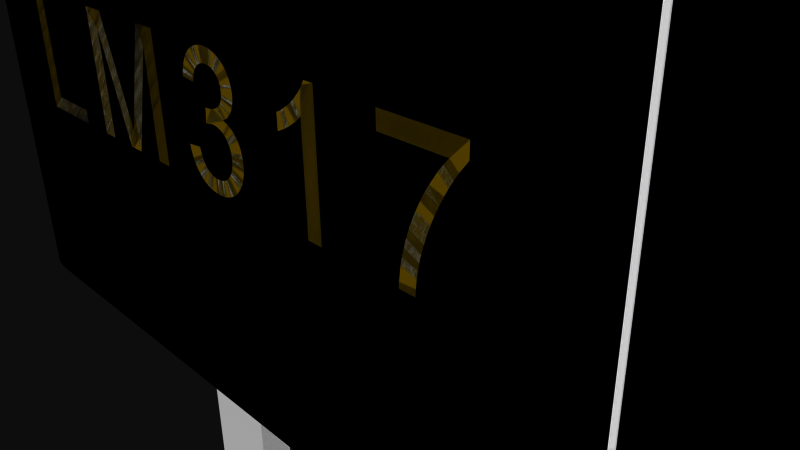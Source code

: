 # Source: 527.blend  (saved by Blender 2.72.0; exported with 4.5.12 LTS)
import bpy
from mathutils import Matrix  # noqa: F401  (used for matrix-valued properties, if any)

bpy.ops.wm.read_factory_settings(use_empty=True)
scene = bpy.context.scene
scene.name = 'Scene'

# ---- collections
col_collection_1 = bpy.data.collections.new('Collection 1'); scene.collection.children.link(col_collection_1)

# ---- materials (node trees are filled in below, after node groups)
mat_material = bpy.data.materials.new('Material')
mat_material.alpha_threshold = 0.0
mat_material.use_transparent_shadow = False
mat_material.diffuse_color = (1.0, 1.0, 1.0, 1.0)
mat_material.specular_color = (0.902, 0.902, 0.902)
mat_material.roughness = 0.5
mat_material_001 = bpy.data.materials.new('Material.001')
mat_material_001.alpha_threshold = 0.0
mat_material_001.use_transparent_shadow = False
mat_material_001.diffuse_color = (0.0, 0.0, 0.0, 1.0)
mat_material_001.specular_color = (0.6471, 0.6471, 0.6471)
mat_material_001.roughness = 0.5
mat_material_002 = bpy.data.materials.new('Material.002')
mat_material_002.alpha_threshold = 0.0
mat_material_002.use_transparent_shadow = False
mat_material_002.diffuse_color = (0.4733, 0.3573, 0.00922, 1.0)
mat_material_002.specular_color = (0.7389, 0.76, 0.6984)
mat_material_002.roughness = 0.5

# ---- material node trees

# ---- world
world_world = bpy.data.worlds.new('World'); scene.world = world_world
world_world.color = (0.05088, 0.05088, 0.05088)
world_world.use_sun_shadow = False
world_world.sun_shadow_jitter_overblur = 0.0
world_world.cycles.sampling_method = 'MANUAL'
world_world.cycles.sample_map_resolution = 256

# ---- cameras
cam_camera = bpy.data.cameras.new('Camera')
cam_camera.clip_end = 100.0
cam_camera.lens = 35.0
cam_camera.sensor_width = 32.0
cam_camera.sensor_height = 18.0
cam_camera.ortho_scale = 7.314
cam_camera.dof.focus_distance = 0.0
cam_camera.dof.aperture_fstop = 128.0

# ---- meshes
me_527 = bpy.data.meshes.new('527')
me_527.from_pydata([(-0.6682, -1.375, -0.7498), (-0.6682, -1.375, -0.2498), (-1.872, -1.375, -0.2498), (-3.208, -1.375, -0.2498), (-5.0, -1.375, -0.2498), (-3.208, -1.375, -0.7498), (-5.0, -1.375, -0.7998), (-1.872, -1.375, -0.7498), (5.0, -1.375, -0.7998), (5.0, -1.375, -0.2498), (3.208, -1.375, -0.2498), (3.208, -1.375, -0.7498), (1.872, -1.375, -0.7498), (0.6682, -1.375, -0.7498), (0.6682, -1.375, -0.2498), (1.872, -1.375, -0.2498), (-2.375, 7.625, 2.25), (-1.625, 7.625, 2.25), (-2.375, 7.625, 1.75), (-1.625, 7.625, 1.75), (1.625, 7.625, 2.25), (2.375, 7.625, 2.25), (1.625, 7.625, 1.75), (2.375, 7.625, 1.75), (3.9, 7.625, 1.75), (3.9, 7.625, 2.25), (5.0, 7.625, 1.75), (5.0, 7.625, 2.25), (-5.0, 7.625, 2.25), (-3.9, 7.625, 2.25), (-5.0, 7.625, 1.75), (-3.9, 7.625, 1.75), (-2.375, 6.625, 2.25), (-1.625, 6.625, 2.25), (-1.538, 6.633, 2.25), (-1.454, 6.655, 2.25), (-1.375, 6.692, 2.25), (-1.304, 6.742, 2.25), (-1.538, 7.617, 2.25), (-1.242, 7.446, 2.25), (-1.304, 7.508, 2.25), (-2.625, 6.692, 2.25), (-2.696, 6.742, 2.25), (-2.462, 7.617, 2.25), (-2.546, 6.655, 2.25), (-2.462, 6.633, 2.25), (-1.375, 7.558, 2.25), (-1.454, 7.595, 2.25), (-2.546, 7.595, 2.25), (-2.625, 7.558, 2.25), (-2.696, 7.508, 2.25), (-2.758, 7.446, 2.25), (-2.808, 7.375, 2.25), (-2.845, 7.296, 2.25), (-2.867, 7.212, 2.25), (-2.875, 7.125, 2.25), (-2.867, 7.038, 2.25), (-2.845, 6.954, 2.25), (-2.808, 6.875, 2.25), (-2.758, 6.804, 2.25), (-1.125, 7.125, 2.25), (-1.192, 6.875, 2.25), (-1.133, 7.038, 2.25), (-1.155, 6.954, 2.25), (-1.133, 7.212, 2.25), (-1.155, 7.296, 2.25), (-1.242, 6.804, 2.25), (-1.192, 7.375, 2.25), (2.375, 6.625, 2.25), (1.625, 6.625, 2.25), (1.538, 7.617, 2.25), (1.454, 7.595, 2.25), (1.375, 7.558, 2.25), (1.304, 7.508, 2.25), (1.242, 7.446, 2.25), (1.192, 7.375, 2.25), (1.538, 6.633, 2.25), (2.462, 6.633, 2.25), (2.696, 7.508, 2.25), (2.625, 7.558, 2.25), (2.546, 7.595, 2.25), (2.462, 7.617, 2.25), (1.242, 6.804, 2.25), (1.304, 6.742, 2.25), (2.546, 6.655, 2.25), (2.625, 6.692, 2.25), (2.696, 6.742, 2.25), (2.758, 6.804, 2.25), (2.808, 6.875, 2.25), (2.845, 6.954, 2.25), (1.375, 6.692, 2.25), (1.454, 6.655, 2.25), (2.867, 7.038, 2.25), (2.808, 7.375, 2.25), (2.758, 7.446, 2.25), (2.875, 7.125, 2.25), (2.867, 7.212, 2.25), (2.845, 7.296, 2.25), (1.155, 7.296, 2.25), (1.133, 7.212, 2.25), (1.125, 7.125, 2.25), (1.133, 7.038, 2.25), (1.155, 6.954, 2.25), (1.192, 6.875, 2.25), (4.5, -1.17, -2.25), (-4.5, 7.577, -2.25), (-3.9, 6.864, 2.25), (-4.0, 6.714, 2.25), (-4.0, 1.125, 2.25), (-5.0, -1.17, 2.25), (4.0, 1.125, 2.25), (5.0, -1.17, 2.25), (4.0, 6.714, 2.25), (3.9, 6.864, 2.25), (5.0, 7.621, -2.15), (5.0, 7.622, -2.069), (5.0, -1.185, -2.15), (5.0, 7.624, -1.926), (5.0, 7.625, -1.724), (-5.0, 7.622, -2.071), (-5.0, 7.621, -2.15), (-5.0, -1.185, -2.15), (-5.0, 7.625, -1.813), (-4.962, 7.683, 1.75), (-4.891, 7.777, 1.75), (2.867, 7.212, 1.75), (2.875, 7.125, 1.75), (2.845, 6.954, 1.75), (2.808, 6.875, 1.75), (3.9, 6.864, 1.75), (1.625, 6.625, 1.75), (1.538, 6.633, 1.75), (4.0, 1.125, 1.75), (-1.454, 6.655, 1.75), (-1.538, 6.633, 1.75), (-4.0, 1.125, 1.75), (-1.625, 6.625, 1.75), (2.867, 7.038, 1.75), (-4.898, 7.776, 1.75), (-4.93, 7.753, 1.75), (-4.906, 7.774, 1.75), (-4.913, 7.77, 1.75), (-2.845, 7.296, 1.75), (-2.808, 7.375, 1.75), (-1.538, 7.617, 1.75), (-1.454, 7.595, 1.75), (1.375, 7.558, 1.75), (1.454, 7.595, 1.75), (-1.304, 7.508, 1.75), (1.538, 7.617, 1.75), (1.242, 6.804, 1.75), (1.304, 6.742, 1.75), (1.375, 6.692, 1.75), (-2.375, 6.625, 1.75), (-2.462, 6.633, 1.75), (-4.0, 6.714, 1.75), (2.758, 6.804, 1.75), (2.696, 6.742, 1.75), (2.625, 6.692, 1.75), (-4.925, 7.76, 1.75), (-4.919, 7.766, 1.75), (2.546, 7.595, 1.75), (2.625, 7.558, 1.75), (2.696, 7.508, 1.75), (2.758, 7.446, 1.75), (2.808, 7.375, 1.75), (2.845, 7.296, 1.75), (-1.242, 7.446, 1.75), (-1.192, 7.375, 1.75), (1.304, 7.508, 1.75), (1.242, 7.446, 1.75), (4.962, 7.683, 1.75), (4.0, 6.714, 1.75), (1.454, 6.655, 1.75), (-2.758, 7.446, 1.75), (-2.696, 7.508, 1.75), (-2.625, 7.558, 1.75), (2.546, 6.655, 1.75), (2.462, 6.633, 1.75), (2.375, 6.625, 1.75), (-2.625, 6.692, 1.75), (-2.696, 6.742, 1.75), (-3.9, 6.864, 1.75), (-2.546, 6.655, 1.75), (-2.758, 6.804, 1.75), (-2.808, 6.875, 1.75), (-2.845, 6.954, 1.75), (-1.155, 7.296, 1.75), (-1.133, 7.212, 1.75), (1.192, 7.375, 1.75), (1.155, 7.296, 1.75), (-1.133, 7.038, 1.75), (-1.155, 6.954, 1.75), (1.192, 6.875, 1.75), (-1.192, 6.875, 1.75), (-1.242, 6.804, 1.75), (-1.304, 6.742, 1.75), (-1.375, 6.692, 1.75), (-2.867, 7.038, 1.75), (-2.875, 7.125, 1.75), (-2.867, 7.212, 1.75), (-2.546, 7.595, 1.75), (-2.462, 7.617, 1.75), (1.155, 6.954, 1.75), (1.133, 7.038, 1.75), (-1.125, 7.125, 1.75), (1.125, 7.125, 1.75), (1.133, 7.212, 1.75), (4.932, 7.749, 1.75), (2.462, 7.617, 1.75), (-1.375, 7.558, 1.75), (4.917, 7.767, 1.75), (4.923, 7.762, 1.75), (4.928, 7.756, 1.75), (4.895, 7.777, 1.75), (4.904, 7.774, 1.75), (4.911, 7.771, 1.75), (-4.966, 7.627, -2.186), (-4.974, 7.628, -2.182), (4.974, 7.628, -2.182), (4.946, 7.627, -2.195), (4.928, 7.627, -2.202), (-4.928, 7.627, -2.202), (-4.963, 7.684, -0.03204), (4.963, 7.684, -0.03198), (4.988, 7.626, -2.171), (4.982, 7.627, -2.177), (4.996, 7.623, -2.162), (4.993, 7.624, -2.166), (5.0, 7.621, -2.153), (4.999, 7.621, -2.157), (-4.94, 7.695, -0.3464), (-4.959, 7.684, -0.3455), (-4.999, 7.621, -2.157), (-4.999, 7.621, -2.154), (-4.997, 7.622, -2.16), (-4.992, 7.624, -2.168), (-4.995, 7.623, -2.164), (-4.98, 7.627, -2.178), (-4.982, 7.627, -2.177), (-4.989, 7.626, -2.171), (-4.99, 7.625, -2.169), (4.967, -1.179, -2.186), (4.982, -1.181, -2.177), (4.998, -1.184, -2.157), (4.999, -1.184, -2.153), (-4.999, -1.184, -2.154), (-4.998, -1.183, -2.158), (4.994, -1.182, -2.165), (4.997, -1.183, -2.16), (-4.996, -1.183, -2.162), (4.715, -1.172, -2.24), (4.865, -1.175, -2.218), (4.936, -1.178, -2.199), (4.989, -1.182, -2.17), (-4.986, -1.181, -2.173), (-4.981, -1.181, -2.176), (-4.975, -1.18, -2.181), (-4.964, -1.179, -2.186), (-4.992, -1.182, -2.167), (-4.951, -1.178, -2.193), (-4.893, -1.176, -2.212), (-4.754, -1.172, -2.236), (-3.208, -2.355, -0.2498), (-3.208, -2.355, -0.7498), (-1.908, -2.38, -0.7498), (-1.91, -2.382, -0.7498), (-3.192, -2.375, -0.7498), (-3.195, -2.374, -0.7498), (-3.182, -2.375, -0.7498), (-3.198, -2.372, -0.7498), (-3.201, -2.37, -0.7498), (-1.885, -2.374, -0.7498), (-1.888, -2.375, -0.7498), (-1.898, -2.375, -0.7498), (-1.902, -2.376, -0.7498), (-1.905, -2.378, -0.7498), (-3.172, -2.38, -0.7498), (-3.175, -2.378, -0.7498), (-3.178, -2.376, -0.7498), (-3.165, -2.392, -0.7498), (-1.912, -2.385, -0.7498), (-2.915, -5.03, -0.7498), (-1.914, -2.388, -0.7498), (-1.915, -2.392, -0.7498), (-3.166, -2.388, -0.7498), (-3.168, -2.385, -0.7498), (-3.17, -2.382, -0.7498), (-1.876, -2.368, -0.7498), (-1.879, -2.37, -0.7498), (-1.874, -2.365, -0.7498), (-1.882, -2.372, -0.7498), (-1.873, -2.362, -0.7498), (-2.916, -5.027, -0.7498), (-2.917, -5.024, -0.7498), (-2.919, -5.022, -0.7498), (-1.872, -2.358, -0.7498), (-3.161, -4.778, -0.7498), (-3.163, -4.776, -0.7498), (-2.161, -5.022, -0.7498), (-2.163, -5.024, -0.7498), (-2.164, -5.027, -0.7498), (-1.915, -4.77, -0.7498), (-1.916, -4.773, -0.7498), (-1.917, -4.776, -0.7498), (-1.919, -4.778, -0.7498), (-3.204, -2.368, -0.7498), (-3.206, -2.365, -0.7498), (-3.207, -2.362, -0.7498), (-3.208, -2.358, -0.7498), (-3.164, -4.773, -0.7498), (-3.165, -4.77, -0.7498), (-2.165, -5.03, -0.7498), (-2.915, -13.39, -0.7498), (-2.746, -14.12, -0.7498), (-2.749, -14.12, -0.7498), (-2.328, -14.12, -0.7498), (-2.331, -14.12, -0.7498), (-2.334, -14.12, -0.7498), (-2.752, -14.12, -0.7498), (-2.755, -14.12, -0.7498), (-2.761, -14.11, -0.7498), (-2.757, -14.12, -0.7498), (-2.759, -14.12, -0.7498), (-2.321, -14.12, -0.7498), (-2.323, -14.12, -0.7498), (-2.325, -14.12, -0.7498), (-2.165, -13.39, -0.7498), (-2.319, -14.11, -0.7498), (-3.182, -2.375, -0.2498), (-3.178, -2.376, -0.2498), (-1.888, -2.375, -0.2498), (-1.885, -2.374, -0.2498), (-1.91, -2.382, -0.2498), (-1.908, -2.38, -0.2498), (-1.898, -2.375, -0.2498), (-1.882, -2.372, -0.2498), (-1.879, -2.37, -0.2498), (-3.195, -2.374, -0.2498), (-3.192, -2.375, -0.2498), (-3.207, -2.362, -0.2498), (-1.914, -2.388, -0.2498), (-1.912, -2.385, -0.2498), (-3.165, -2.392, -0.2498), (-3.166, -2.388, -0.2498), (-3.168, -2.385, -0.2498), (-1.905, -2.378, -0.2498), (-1.902, -2.376, -0.2498), (-3.208, -2.358, -0.2498), (-3.204, -2.368, -0.2498), (-3.201, -2.37, -0.2498), (-3.198, -2.372, -0.2498), (-3.175, -2.378, -0.2498), (-3.172, -2.38, -0.2498), (-3.17, -2.382, -0.2498), (-3.206, -2.365, -0.2498), (-2.919, -5.022, -0.2498), (-2.161, -5.022, -0.2498), (-2.916, -5.027, -0.2498), (-2.163, -5.024, -0.2498), (-2.164, -5.027, -0.2498), (-1.876, -2.368, -0.2498), (-1.874, -2.365, -0.2498), (-1.873, -2.362, -0.2498), (-1.915, -2.392, -0.2498), (-1.872, -2.358, -0.2498), (-2.915, -5.03, -0.2498), (-2.165, -5.03, -0.2498), (-2.917, -5.024, -0.2498), (-1.919, -4.778, -0.2498), (-1.917, -4.776, -0.2498), (-1.916, -4.773, -0.2498), (-1.915, -4.77, -0.2498), (-3.164, -4.773, -0.2498), (-3.163, -4.776, -0.2498), (-3.165, -4.77, -0.2498), (-3.161, -4.778, -0.2498), (-2.165, -13.39, -0.2498), (-2.334, -14.12, -0.2498), (-2.331, -14.12, -0.2498), (-2.752, -14.12, -0.2498), (-2.749, -14.12, -0.2498), (-2.746, -14.12, -0.2498), (-2.328, -14.12, -0.2498), (-2.325, -14.12, -0.2498), (-2.319, -14.11, -0.2498), (-2.323, -14.12, -0.2498), (-2.321, -14.12, -0.2498), (-2.759, -14.12, -0.2498), (-2.757, -14.12, -0.2498), (-2.755, -14.12, -0.2498), (-2.915, -13.39, -0.2498), (-2.761, -14.11, -0.2498), (3.208, -2.355, -0.7498), (3.208, -2.355, -0.2498), (3.182, -2.375, -0.7498), (3.178, -2.376, -0.7498), (1.888, -2.375, -0.7498), (1.885, -2.374, -0.7498), (1.91, -2.382, -0.7498), (1.908, -2.38, -0.7498), (1.898, -2.375, -0.7498), (1.882, -2.372, -0.7498), (1.879, -2.37, -0.7498), (3.195, -2.374, -0.7498), (3.192, -2.375, -0.7498), (3.207, -2.362, -0.7498), (1.914, -2.388, -0.7498), (1.912, -2.385, -0.7498), (3.165, -2.392, -0.7498), (3.166, -2.388, -0.7498), (3.168, -2.385, -0.7498), (1.905, -2.378, -0.7498), (1.902, -2.376, -0.7498), (3.208, -2.358, -0.7498), (3.204, -2.368, -0.7498), (3.201, -2.37, -0.7498), (3.198, -2.372, -0.7498), (3.175, -2.378, -0.7498), (3.172, -2.38, -0.7498), (3.17, -2.382, -0.7498), (2.916, -5.027, -0.7498), (2.164, -5.027, -0.7498), (2.917, -5.024, -0.7498), (2.919, -5.022, -0.7498), (3.206, -2.365, -0.7498), (3.161, -4.778, -0.7498), (1.876, -2.368, -0.7498), (1.874, -2.365, -0.7498), (1.873, -2.362, -0.7498), (2.915, -5.03, -0.7498), (2.165, -5.03, -0.7498), (1.872, -2.358, -0.7498), (3.165, -4.77, -0.7498), (2.165, -13.39, -0.7498), (1.919, -4.778, -0.7498), (1.917, -4.776, -0.7498), (1.916, -4.773, -0.7498), (1.915, -4.77, -0.7498), (3.164, -4.773, -0.7498), (3.163, -4.776, -0.7498), (1.915, -2.392, -0.7498), (2.161, -5.022, -0.7498), (2.163, -5.024, -0.7498), (2.334, -14.12, -0.7498), (2.331, -14.12, -0.7498), (2.752, -14.12, -0.7498), (2.749, -14.12, -0.7498), (2.746, -14.12, -0.7498), (2.328, -14.12, -0.7498), (2.325, -14.12, -0.7498), (2.319, -14.11, -0.7498), (2.323, -14.12, -0.7498), (2.321, -14.12, -0.7498), (2.759, -14.12, -0.7498), (2.757, -14.12, -0.7498), (2.755, -14.12, -0.7498), (2.915, -13.39, -0.7498), (2.761, -14.11, -0.7498), (1.908, -2.38, -0.2498), (1.91, -2.382, -0.2498), (3.192, -2.375, -0.2498), (3.195, -2.374, -0.2498), (3.182, -2.375, -0.2498), (3.198, -2.372, -0.2498), (3.201, -2.37, -0.2498), (1.885, -2.374, -0.2498), (1.888, -2.375, -0.2498), (1.898, -2.375, -0.2498), (1.902, -2.376, -0.2498), (1.905, -2.378, -0.2498), (3.165, -2.392, -0.2498), (1.912, -2.385, -0.2498), (3.172, -2.38, -0.2498), (3.175, -2.378, -0.2498), (3.178, -2.376, -0.2498), (3.166, -2.388, -0.2498), (3.168, -2.385, -0.2498), (3.17, -2.382, -0.2498), (1.873, -2.362, -0.2498), (1.874, -2.365, -0.2498), (1.882, -2.372, -0.2498), (1.876, -2.368, -0.2498), (1.879, -2.37, -0.2498), (2.161, -5.022, -0.2498), (2.919, -5.022, -0.2498), (2.164, -5.027, -0.2498), (2.917, -5.024, -0.2498), (2.916, -5.027, -0.2498), (1.872, -2.358, -0.2498), (1.914, -2.388, -0.2498), (1.915, -2.392, -0.2498), (3.204, -2.368, -0.2498), (3.206, -2.365, -0.2498), (3.207, -2.362, -0.2498), (3.208, -2.358, -0.2498), (2.165, -5.03, -0.2498), (2.915, -5.03, -0.2498), (2.163, -5.024, -0.2498), (3.161, -4.778, -0.2498), (3.163, -4.776, -0.2498), (3.164, -4.773, -0.2498), (3.165, -4.77, -0.2498), (1.915, -4.77, -0.2498), (1.916, -4.773, -0.2498), (1.917, -4.776, -0.2498), (1.919, -4.778, -0.2498), (2.915, -13.39, -0.2498), (2.746, -14.12, -0.2498), (2.749, -14.12, -0.2498), (2.328, -14.12, -0.2498), (2.331, -14.12, -0.2498), (2.334, -14.12, -0.2498), (2.752, -14.12, -0.2498), (2.755, -14.12, -0.2498), (2.761, -14.11, -0.2498), (2.757, -14.12, -0.2498), (2.759, -14.12, -0.2498), (2.321, -14.12, -0.2498), (2.323, -14.12, -0.2498), (2.325, -14.12, -0.2498), (2.165, -13.39, -0.2498), (2.319, -14.11, -0.2498), (-0.6415, -2.375, -0.7498), (-0.655, -2.374, -0.7498), (-0.6582, -2.372, -0.7498), (0.6415, -2.375, -0.7498), (0.6382, -2.376, -0.7498), (0.635, -2.378, -0.7498), (0.6321, -2.38, -0.7498), (-0.6517, -2.375, -0.7498), (0.655, -2.374, -0.7498), (0.6517, -2.375, -0.7498), (-0.6253, -2.392, -0.7498), (-0.6297, -2.382, -0.7498), (-0.6321, -2.38, -0.7498), (-0.635, -2.378, -0.7498), (-0.6382, -2.376, -0.7498), (-0.6262, -2.388, -0.7498), (-0.6277, -2.385, -0.7498), (0.6582, -2.372, -0.7498), (0.6679, -2.358, -0.7498), (0.667, -2.362, -0.7498), (-0.6611, -2.37, -0.7498), (-0.6635, -2.368, -0.7498), (-0.6655, -2.365, -0.7498), (0.6655, -2.365, -0.7498), (0.6635, -2.368, -0.7498), (0.6611, -2.37, -0.7498), (-0.376, -5.027, -0.7498), (-0.3772, -5.024, -0.7498), (0.6262, -2.388, -0.7498), (-0.3788, -5.022, -0.7498), (0.6253, -2.392, -0.7498), (-0.3752, -5.03, -0.7498), (-0.667, -2.362, -0.7498), (-0.6679, -2.358, -0.7498), (-0.6212, -4.778, -0.7498), (-0.6228, -4.776, -0.7498), (-0.624, -4.773, -0.7498), (-0.6248, -4.77, -0.7498), (0.6297, -2.382, -0.7498), (0.6277, -2.385, -0.7498), (0.3788, -5.022, -0.7498), (0.3772, -5.024, -0.7498), (0.376, -5.027, -0.7498), (0.6228, -4.776, -0.7498), (0.624, -4.773, -0.7498), (0.6248, -4.77, -0.7498), (0.6212, -4.778, -0.7498), (0.3752, -5.03, -0.7498), (-0.3749, -13.39, -0.7498), (0.212, -14.12, -0.7498), (0.2089, -14.12, -0.7498), (0.2056, -14.12, -0.7498), (-0.2056, -14.12, -0.7498), (-0.2089, -14.12, -0.7498), (0.2193, -14.12, -0.7498), (0.2173, -14.12, -0.7498), (0.2148, -14.12, -0.7498), (-0.212, -14.12, -0.7498), (-0.2148, -14.12, -0.7498), (-0.2208, -14.11, -0.7498), (-0.2173, -14.12, -0.7498), (-0.2193, -14.12, -0.7498), (0.3749, -13.39, -0.7498), (0.2208, -14.11, -0.7498), (0.6517, -2.375, -0.2498), (0.655, -2.374, -0.2498), (-0.6415, -2.375, -0.2498), (-0.6382, -2.376, -0.2498), (0.6415, -2.375, -0.2498), (0.6582, -2.372, -0.2498), (0.6611, -2.37, -0.2498), (-0.6611, -2.37, -0.2498), (-0.6582, -2.372, -0.2498), (-0.635, -2.378, -0.2498), (-0.6321, -2.38, -0.2498), (0.6321, -2.38, -0.2498), (-0.6297, -2.382, -0.2498), (0.635, -2.378, -0.2498), (0.6382, -2.376, -0.2498), (-0.6679, -2.358, -0.2498), (-0.667, -2.362, -0.2498), (-0.6655, -2.365, -0.2498), (-0.655, -2.374, -0.2498), (-0.6517, -2.375, -0.2498), (-0.6277, -2.385, -0.2498), (-0.6262, -2.388, -0.2498), (-0.6253, -2.392, -0.2498), (0.6262, -2.388, -0.2498), (0.6277, -2.385, -0.2498), (0.6297, -2.382, -0.2498), (-0.6635, -2.368, -0.2498), (0.6635, -2.368, -0.2498), (0.6655, -2.365, -0.2498), (0.667, -2.362, -0.2498), (0.6679, -2.358, -0.2498), (0.376, -5.027, -0.2498), (0.3772, -5.024, -0.2498), (-0.3772, -5.024, -0.2498), (0.3788, -5.022, -0.2498), (0.6253, -2.392, -0.2498), (-0.376, -5.027, -0.2498), (0.3752, -5.03, -0.2498), (-0.3752, -5.03, -0.2498), (0.3749, -13.39, -0.2498), (0.6212, -4.778, -0.2498), (0.6228, -4.776, -0.2498), (0.624, -4.773, -0.2498), (-0.6228, -4.776, -0.2498), (-0.624, -4.773, -0.2498), (-0.6248, -4.77, -0.2498), (-0.6212, -4.778, -0.2498), (-0.3788, -5.022, -0.2498), (0.6248, -4.77, -0.2498), (0.2056, -14.12, -0.2498), (0.2089, -14.12, -0.2498), (-0.212, -14.12, -0.2498), (-0.2089, -14.12, -0.2498), (-0.2056, -14.12, -0.2498), (0.212, -14.12, -0.2498), (0.2148, -14.12, -0.2498), (0.2208, -14.11, -0.2498), (0.2173, -14.12, -0.2498), (0.2193, -14.12, -0.2498), (-0.2193, -14.12, -0.2498), (-0.2173, -14.12, -0.2498), (-0.2148, -14.12, -0.2498), (-0.3749, -13.39, -0.2498), (-0.2208, -14.11, -0.2498), (-4.926, 7.627, -2.202), (-4.862, 7.622, -2.217), (-4.726, 7.607, -2.237), (-4.83, 7.62, -2.225), (-4.822, 7.619, -2.226), (-4.776, 7.613, -2.231), (-4.56, 7.585, -2.249), (-4.585, 7.589, -2.248), (-4.619, 7.594, -2.246), (-4.667, 7.6, -2.244), (4.51, 7.578, -2.25), (4.549, 7.584, -2.249), (4.585, 7.589, -2.248), (4.618, 7.593, -2.246), (4.674, 7.601, -2.242), (4.73, 7.608, -2.238), (4.749, 7.611, -2.236), (4.861, 7.622, -2.217), (4.83, 7.62, -2.225), (4.826, 7.62, -2.225), (3.506, 3.178, -2.25), (3.723, 3.178, -2.25), (3.506, 1.814, -2.25), (3.723, 1.637, -2.25), (2.775, 1.814, -2.25), (2.775, 1.637, -2.25), (1.028, 2.941, -2.25), (1.028, 1.637, -2.25), (0.811, 1.637, -2.25), (2.293, 1.637, -2.25), (2.075, 1.637, -2.25), (2.293, 3.178, -2.25), (2.075, 2.941, -2.25), (1.552, 1.87, -2.25), (1.439, 1.637, -2.25), (1.667, 1.637, -2.25), (0.811, 3.178, -2.25), (1.135, 3.178, -2.25), (1.476, 2.115, -2.25), (1.621, 2.096, -2.25), (1.966, 3.178, -2.25), (-0.0292, 1.843, -2.25), (-0.004337, 1.864, -2.25), (0.1316, 1.731, -2.25), (-0.3962, 2.668, -2.25), (-0.3832, 2.648, -2.25), (-0.5225, 2.555, -2.25), (0.1573, 1.755, -2.25), (0.01768, 1.89, -2.25), (0.1884, 1.79, -2.25), (0.03626, 1.917, -2.25), (0.2147, 1.827, -2.25), (0.237, 1.865, -2.25), (0.05465, 1.953, -2.25), (0.2543, 1.903, -2.25), (0.06958, 1.99, -2.25), (0.2799, 1.989, -2.25), (-0.494, 2.531, -2.25), (-0.3648, 2.627, -2.25), (-0.461, 2.508, -2.25), (-0.4258, 2.489, -2.25), (-0.3448, 2.609, -2.25), (-0.4091, 2.48, -2.25), (0.09187, 2.071, -2.25), (0.2894, 2.052, -2.25), (-0.4147, 2.839, -2.25), (-0.594, 2.921, -2.25), (-0.4049, 2.868, -2.25), (-0.5762, 2.959, -2.25), (-0.3908, 2.895, -2.25), (-0.5559, 2.994, -2.25), (-0.3737, 2.919, -2.25), (-0.3185, 2.592, -2.25), (-0.2833, 2.574, -2.25), (-0.2454, 2.56, -2.25), (-0.2991, 1.809, -2.25), (-0.3786, 1.647, -2.25), (-0.3313, 1.821, -2.25), (-0.4216, 1.665, -2.25), (-0.3629, 1.838, -2.25), (-0.4628, 1.687, -2.25), (-0.3913, 1.858, -2.25), (-0.5009, 1.712, -2.25), (-0.4161, 1.881, -2.25), (-0.0327, 2.954, -2.25), (0.1005, 3.088, -2.25), (-0.009431, 2.935, -2.25), (0.1335, 3.059, -2.25), (0.01248, 2.911, -2.25), (0.1632, 3.027, -2.25), (0.03038, 2.885, -2.25), (-0.124, 2.994, -2.25), (-0.05338, 3.163, -2.25), (-0.09188, 2.985, -2.25), (-0.0122, 3.15, -2.25), (-0.06106, 2.971, -2.25), (0.02738, 3.133, -2.25), (0.06473, 3.113, -2.25), (-0.5322, 3.026, -2.25), (-0.504, 3.057, -2.25), (-0.3528, 2.94, -2.25), (-0.4725, 3.084, -2.25), (-0.3291, 2.959, -2.25), (-0.4394, 3.106, -2.25), (-0.3032, 2.975, -2.25), (-0.208, 2.55, -2.25), (-0.08408, 2.368, -2.25), (-0.1329, 2.543, -2.25), (-0.1045, 2.545, -2.25), (-0.1757, 2.387, -2.25), (-0.2119, 2.389, -2.25), (-0.2526, 2.387, -2.25), (-0.2884, 2.38, -2.25), (-0.3216, 2.37, -2.25), (-0.3539, 2.356, -2.25), (-0.4467, 2.47, -2.25), (-0.3826, 2.338, -2.25), (-0.4345, 2.291, -2.25), (-0.5505, 2.418, -2.25), (-0.4076, 2.319, -2.25), (-0.5206, 2.437, -2.25), (-0.4835, 2.456, -2.25), (-0.4845, 2.205, -2.25), (-0.6512, 2.303, -2.25), (-0.4704, 2.238, -2.25), (-0.6328, 2.333, -2.25), (-0.4548, 2.265, -2.25), (-0.6063, 2.367, -2.25), (-0.5795, 2.395, -2.25), (-0.19, 1.617, -2.25), (-0.2376, 1.619, -2.25), (-0.2315, 1.796, -2.25), (0.09503, 1.702, -2.25), (0.05973, 1.679, -2.25), (-0.05584, 1.826, -2.25), (0.02431, 1.661, -2.25), (-0.08451, 1.814, -2.25), (-0.01621, 1.644, -2.25), (-0.1148, 1.804, -2.25), (0.2697, 2.783, -2.25), (0.07211, 2.763, -2.25), (0.2605, 2.825, -2.25), (0.06717, 2.789, -2.25), (0.2474, 2.872, -2.25), (0.05783, 2.823, -2.25), (0.2316, 2.914, -2.25), (0.04538, 2.856, -2.25), (0.2108, 2.956, -2.25), (0.1895, 2.992, -2.25), (-0.4218, 2.779, -2.25), (-0.4202, 2.81, -2.25), (-0.6142, 2.848, -2.25), (-0.6063, 2.884, -2.25), (-0.4202, 2.747, -2.25), (-0.6172, 2.75, -2.25), (-0.6194, 2.786, -2.25), (-0.548, 2.583, -2.25), (-0.57, 2.614, -2.25), (-0.408, 2.694, -2.25), (-0.5885, 2.647, -2.25), (-0.4155, 2.72, -2.25), (-0.6024, 2.681, -2.25), (-0.6121, 2.716, -2.25), (-0.4942, 2.17, -2.25), (-0.6798, 2.236, -2.25), (-0.6671, 2.27, -2.25), (-0.2675, 1.801, -2.25), (-0.2862, 1.624, -2.25), (-0.3334, 1.634, -2.25), (-0.1971, 1.795, -2.25), (-0.1879, 1.795, -2.25), (-0.146, 1.618, -2.25), (-0.1511, 1.797, -2.25), (-0.05606, 1.632, -2.25), (-0.5347, 1.739, -2.25), (-0.5708, 1.774, -2.25), (-0.4387, 1.908, -2.25), (-0.6012, 1.81, -2.25), (-0.4578, 1.936, -2.25), (-0.6264, 1.845, -2.25), (-0.4742, 1.967, -2.25), (-0.6489, 1.884, -2.25), (-0.4858, 1.999, -2.25), (-0.3982, 3.129, -2.25), (-0.3553, 3.147, -2.25), (-0.2746, 2.986, -2.25), (-0.3112, 3.161, -2.25), (-0.2458, 2.994, -2.25), (-0.2673, 3.171, -2.25), (-0.2123, 2.999, -2.25), (-0.2245, 3.176, -2.25), (-0.1872, 3.0, -2.25), (-0.181, 3.178, -2.25), (-0.1553, 2.998, -2.25), (-0.1408, 3.176, -2.25), (-0.09654, 3.171, -2.25), (-0.6675, 1.927, -2.25), (-0.6819, 1.971, -2.25), (-0.4943, 2.032, -2.25), (-0.6914, 2.014, -2.25), (-0.4997, 2.071, -2.25), (-0.6966, 2.055, -2.25), (-0.5008, 2.102, -2.25), (-0.6984, 2.1, -2.25), (-0.4993, 2.136, -2.25), (-0.696, 2.15, -2.25), (-0.6891, 2.198, -2.25), (-3.539, 2.872, -2.25), (-3.441, 2.96, -2.25), (-2.65, 3.158, -2.25), (-2.65, 2.96, -2.25), (-3.638, 3.158, -2.25), (-3.638, 2.998, -2.25), (-3.489, 2.799, -2.25), (-3.385, 2.896, -2.25), (-3.441, 2.722, -2.25), (-2.887, 1.637, -2.25), (-3.085, 1.637, -2.25), (-2.891, 1.704, -2.25), (-3.092, 1.716, -2.25), (-3.103, 1.812, -2.25), (-3.295, 2.446, -2.25), (-3.254, 2.35, -2.25), (-3.09, 2.42, -2.25), (-3.213, 2.244, -2.25), (-3.049, 2.328, -2.25), (-3.183, 2.156, -2.25), (-3.014, 2.237, -2.25), (-3.153, 2.056, -2.25), (-2.982, 2.143, -2.25), (-3.132, 1.971, -2.25), (-2.954, 2.046, -2.25), (-3.116, 1.894, -2.25), (-2.93, 1.952, -2.25), (-2.913, 1.87, -2.25), (-3.328, 2.824, -2.25), (-3.395, 2.641, -2.25), (-3.236, 2.688, -2.25), (-3.343, 2.543, -2.25), (-3.188, 2.608, -2.25), (-3.14, 2.521, -2.25), (-1.872, 3.178, -2.25), (-1.745, 3.178, -2.25), (-1.719, 3.131, -2.25), (-1.674, 1.637, -2.25), (-1.872, 1.637, -2.25), (-1.674, 2.837, -2.25), (-1.696, 3.097, -2.25), (-1.66, 3.052, -2.25), (-1.582, 2.97, -2.25), (-1.637, 2.802, -2.25), (-1.533, 2.929, -2.25), (-1.593, 2.767, -2.25), (-1.48, 2.888, -2.25), (-1.427, 2.853, -2.25), (-1.319, 2.61, -2.25), (-1.319, 2.792, -2.25), (-1.374, 2.821, -2.25), (-1.433, 2.665, -2.25), (-1.495, 2.701, -2.25), (5.0, 13.03, 1.75), (5.0, 13.88, 1.75), (5.0, 13.03, 2.25), (5.0, 13.88, 2.25), (-5.0, 11.62, 1.75), (-5.0, 11.62, 2.25), (0.9375, 13.25, 2.25), (1.205, 13.06, 2.25), (4.566, 11.63, 2.25), (1.436, 12.83, 2.25), (-4.583, 13.03, 2.25), (-4.566, 13.03, 2.25), (-4.75, 14.12, 2.25), (-5.0, 13.03, 2.25), (-4.6, 11.62, 2.25), (1.624, 12.56, 2.25), (1.762, 12.27, 2.25), (4.583, 11.63, 2.25), (4.583, 13.03, 2.25), (4.911, 14.07, 2.25), (4.875, 14.09, 2.25), (1.847, 11.95, 2.25), (1.875, 11.62, 2.25), (4.6, 11.62, 2.25), (-4.836, 14.11, 2.25), (-4.875, 14.09, 2.25), (4.536, 11.65, 2.25), (4.523, 11.66, 2.25), (0.6413, 13.39, 2.25), (4.513, 11.68, 2.25), (4.985, 13.96, 2.25), (4.967, 14.0, 2.25), (4.942, 14.04, 2.25), (1.205, 10.19, 2.25), (1.436, 10.42, 2.25), (5.0, 11.62, 2.25), (4.55, 11.64, 2.25), (4.523, 13.0, 2.25), (4.536, 13.01, 2.25), (4.55, 13.02, 2.25), (4.566, 13.03, 2.25), (4.836, 14.11, 2.25), (4.793, 14.12, 2.25), (-4.793, 14.12, 2.25), (-4.942, 14.04, 2.25), (-4.967, 14.0, 2.25), (-4.985, 13.96, 2.25), (4.996, 13.92, 2.25), (0.9375, 10.0, 2.25), (-4.911, 14.07, 2.25), (-4.996, 13.92, 2.25), (-0.3256, 13.47, 2.25), (-2.861e-06, 13.5, 2.25), (-1.624, 12.56, 2.25), (-1.436, 12.83, 2.25), (-4.523, 13.0, 2.25), (1.847, 11.3, 2.25), (1.762, 10.98, 2.25), (1.624, 10.69, 2.25), (0.3256, 13.47, 2.25), (4.513, 12.98, 2.25), (0.6413, 9.863, 2.25), (0.3256, 9.778, 2.25), (-2.861e-06, 9.75, 2.25), (-4.502, 12.95, 2.25), (-4.5, 12.93, 2.25), (-1.205, 10.19, 2.25), (-4.55, 13.02, 2.25), (-4.536, 13.01, 2.25), (-0.6413, 13.39, 2.25), (4.506, 11.69, 2.25), (4.502, 11.71, 2.25), (4.5, 11.73, 2.25), (-1.436, 10.42, 2.25), (-1.624, 10.69, 2.25), (-4.513, 12.98, 2.25), (-1.762, 10.98, 2.25), (-1.847, 11.3, 2.25), (-1.205, 13.06, 2.25), (-0.9375, 13.25, 2.25), (-4.506, 12.97, 2.25), (-4.506, 11.69, 2.25), (-4.513, 11.68, 2.25), (-0.9375, 10.0, 2.25), (-4.523, 11.66, 2.25), (-4.536, 11.65, 2.25), (-0.6413, 9.863, 2.25), (-0.3256, 9.778, 2.25), (-4.5, 11.73, 2.25), (-4.502, 11.71, 2.25), (-4.55, 11.64, 2.25), (-4.566, 11.63, 2.25), (-4.583, 11.63, 2.25), (4.5, 12.93, 2.25), (4.502, 12.95, 2.25), (4.506, 12.97, 2.25), (-1.875, 11.62, 2.25), (-1.847, 11.95, 2.25), (-1.762, 12.27, 2.25), (-1.205, 13.06, 1.75), (-1.436, 12.83, 1.75), (-4.566, 11.63, 1.75), (-0.9375, 13.25, 1.75), (4.583, 13.03, 1.75), (4.566, 13.03, 1.75), (-1.624, 12.56, 1.75), (-1.762, 12.27, 1.75), (-4.583, 11.63, 1.75), (-1.847, 11.95, 1.75), (-1.875, 11.62, 1.75), (-4.6, 11.62, 1.75), (4.6, 11.62, 1.75), (5.0, 11.62, 1.75), (-4.583, 13.03, 1.75), (-4.75, 14.12, 1.75), (-5.0, 13.03, 1.75), (-4.911, 14.07, 1.75), (-4.875, 14.09, 1.75), (4.836, 14.11, 1.75), (4.875, 14.09, 1.75), (-4.536, 11.65, 1.75), (-4.523, 11.66, 1.75), (-0.6413, 13.39, 1.75), (-4.513, 11.68, 1.75), (-4.985, 13.96, 1.75), (-4.967, 14.0, 1.75), (-4.942, 14.04, 1.75), (-4.55, 11.64, 1.75), (-4.523, 13.0, 1.75), (-4.536, 13.01, 1.75), (-4.55, 13.02, 1.75), (-4.566, 13.03, 1.75), (-4.836, 14.11, 1.75), (-4.793, 14.12, 1.75), (-0.9375, 10.0, 1.75), (4.793, 14.12, 1.75), (4.942, 14.04, 1.75), (4.967, 14.0, 1.75), (4.985, 13.96, 1.75), (-4.996, 13.92, 1.75), (4.911, 14.07, 1.75), (4.996, 13.92, 1.75), (0.3256, 13.47, 1.75), (-2.861e-06, 13.5, 1.75), (-1.847, 11.3, 1.75), (-1.762, 10.98, 1.75), (-1.624, 10.69, 1.75), (-1.436, 10.42, 1.75), (-0.3256, 13.47, 1.75), (-4.513, 12.98, 1.75), (-0.6413, 9.863, 1.75), (-0.3256, 9.778, 1.75), (0.6413, 9.863, 1.75), (4.536, 11.65, 1.75), (0.9375, 10.0, 1.75), (4.523, 11.66, 1.75), (1.624, 12.56, 1.75), (1.436, 12.83, 1.75), (4.523, 13.0, 1.75), (1.205, 13.06, 1.75), (0.9375, 13.25, 1.75), (-2.861e-06, 9.75, 1.75), (0.3256, 9.778, 1.75), (4.55, 11.64, 1.75), (4.566, 11.63, 1.75), (4.583, 11.63, 1.75), (0.6413, 13.39, 1.75), (4.536, 13.01, 1.75), (4.55, 13.02, 1.75), (-4.506, 11.69, 1.75), (-4.502, 11.71, 1.75), (-4.5, 11.73, 1.75), (4.513, 12.98, 1.75), (1.205, 10.19, 1.75), (1.436, 10.42, 1.75), (-1.205, 10.19, 1.75), (4.506, 12.97, 1.75), (4.502, 12.95, 1.75), (4.5, 12.93, 1.75), (4.513, 11.68, 1.75), (4.506, 11.69, 1.75), (-4.5, 12.93, 1.75), (-4.502, 12.95, 1.75), (-4.506, 12.97, 1.75), (1.624, 10.69, 1.75), (1.762, 10.98, 1.75), (1.847, 11.3, 1.75), (4.5, 11.73, 1.75), (4.502, 11.71, 1.75), (1.875, 11.62, 1.75), (1.847, 11.95, 1.75), (1.762, 12.27, 1.75)], [], [(100, 101, 102, 103, 82, 83, 90, 91, 76, 69, 68, 77, 84, 85, 86, 87, 88, 89, 92, 95, 96, 97, 93, 94, 78, 79, 80, 81, 21, 20, 70, 71, 72, 73, 74, 75, 98, 99), (412, 400, 459, 470), (649, 625, 554, 571), (847, 832, 831, 833), (1019, 1017, 1009, 1008), (552, 550, 620, 634), (509, 447, 446, 513), (162, 163, 78, 79), (1077, 1071, 917, 939), (293, 282, 366, 358), (401, 413, 469, 468), (1102, 1101, 932, 927), (197, 133, 35, 36), (443, 422, 486, 498), (99, 207, 190, 98), (1029, 952, 931, 1030), (374, 298, 297, 376), (89, 127, 137, 92), (860, 862, 859, 861), (733, 825, 734, 732), (587, 532, 531, 588), (819, 818, 817, 726), (85, 158, 177, 84), (387, 324, 328, 385), (912, 914, 913, 911), (792, 794, 795, 793), (448, 508, 512, 444), (332, 272, 291, 336), (1045, 1086, 977, 994), (47, 46, 40, 39, 945, 944, 959, 38), (115, 117, 118, 26, 27, 111, 9, 8, 116, 114), (1016, 1011, 965, 964), (191, 192, 63, 62), (549, 554, 625, 623), (152, 151, 83, 90), (702, 703, 704, 701), (153, 136, 134, 135, 154), (56, 198, 199, 55), (178, 179, 68, 77), (112, 172, 129, 113), (630, 558, 557, 633), (130, 179, 178, 132, 131), (1059, 1054, 963, 962), (721, 749, 722, 720), (172, 132, 178, 129), (690, 691, 683, 686), (504, 437, 436, 505), (265, 276, 346, 334), (757, 713, 725, 756), (198, 199, 31, 182, 154, 183, 180, 181, 184, 185, 186), (286, 285, 344, 345), (381, 315, 314, 382), (895, 897, 892, 896), (841, 843, 842, 840), (794, 796, 797, 795), (180, 181, 42, 41), (592, 540, 548, 593), (757, 756, 725, 713), (634, 633, 557, 552), (420, 419, 473, 478), (47, 145, 210, 46), (1006, 1005, 1088, 1087), (993, 992, 1080, 1034), (184, 185, 58, 59), (503, 438, 437, 504), (802, 803, 716, 801), (1036, 956, 955, 1037), (560, 632, 609, 533), (375, 311, 310, 373), (1050, 961, 957, 1035), (845, 843, 842, 844), (331, 335, 274, 273), (3, 5, 264, 263), (919, 928, 1076, 1075), (463, 395, 405, 461), (709, 696, 697, 708, 710), (799, 741, 739, 740), (827, 828, 826, 825, 734), (894, 898, 897, 892), (966, 979, 1040, 1039), (372, 302, 284, 364), (867, 869, 870, 868), (4, 6, 8, 9, 10, 11, 12, 15, 14, 13, 0, 1, 2, 7, 5, 3), (32, 153, 154, 45), (30, 123, 223, 139, 122), (245, 244, 230, 229), (224, 171, 26, 118, 213, 208), (212, 117, 115, 229, 211), (224, 208, 171), (216, 227, 228, 225, 215), (253, 221, 220, 219, 242), (668, 669, 652, 651, 222, 221), (114, 229, 115), (119, 232, 160, 141, 235), (117, 212, 213, 118), (227, 230, 244, 249), (225, 254, 243, 226), (139, 159, 232), (232, 159, 160), (522, 521, 434, 451), (235, 141, 140, 236, 237), (122, 139, 232, 119), (238, 239, 231), (231, 239, 240), (116, 245, 229, 114), (217, 260, 258, 218), (665, 660, 653), (238, 218, 258, 239), (662, 657, 663), (965, 989, 990, 980, 962, 963, 970, 939, 917, 918, 920, 926, 927, 932, 933, 967, 968, 969, 945, 70, 20, 21, 81, 80, 79, 78, 94, 93, 97, 96, 95, 113, 25, 27, 946, 934, 928, 919, 947, 937, 938, 940, 981, 982, 983, 1004, 1005, 1006, 971, 948, 949, 950, 951, 929, 913, 914, 958, 941, 942, 943, 930, 931, 952, 953, 923, 954, 935, 936, 960, 955, 956, 957, 961, 924, 921, 922, 978, 979, 966, 986, 991, 975, 977, 984, 985, 987, 988, 1007, 1008, 1009, 964), (55, 199, 200, 54), (495, 414, 393, 394), (1028, 936, 935, 1043), (788, 786, 785, 787), (929, 951, 1015, 1014), (863, 862, 859, 858), (689, 688, 677, 685), (564, 563, 621, 619), (613, 544, 543, 594), (514, 456, 455, 516), (841, 839, 838, 840), (28, 30, 31, 29), (703, 705, 706, 704), (23, 209, 81, 21), (322, 323, 321, 313, 282, 293, 294, 295, 297, 298, 310, 311, 280, 285, 286, 287, 277, 278, 279, 269, 267, 268, 270, 271, 306, 307, 308, 309, 264, 5, 7, 296, 292, 290, 288, 289, 291, 272, 273, 274, 275, 276, 265, 266, 281, 283, 284, 302, 303, 304, 305, 299, 300, 301, 312, 327, 328, 324, 325, 326, 316, 317, 318, 314, 315, 319, 320), (154, 183, 44, 45), (278, 277, 353, 352), (489, 432, 429, 479), (680, 682, 683, 681), (1035, 957, 956, 1036), (103, 193, 203, 102), (76, 131, 130, 69), (810, 812, 811, 809), (982, 981, 1091, 1099), (880, 882, 881, 879), (830, 832, 831, 829), (50, 175, 174, 51), (177, 178, 77, 84), (885, 884, 883, 871), (377, 327, 312, 367), (781, 780, 820, 782), (176, 201, 48, 49), (674, 672, 671, 673), (182, 106, 107, 155), (749, 721, 720, 722), (1010, 1013, 990, 989), (284, 283, 341, 364), (366, 391, 392, 388, 389, 390, 380, 381, 382, 378, 379, 383, 384, 386, 387, 385, 377, 367, 360, 359, 357, 369, 370, 371, 372, 364, 341, 342, 333, 334, 346, 347, 335, 331, 332, 336, 337, 361, 362, 363, 365, 2, 3, 263, 348, 340, 355, 349, 350, 351, 338, 339, 329, 330, 352, 353, 354, 345, 344, 343, 375, 373, 374, 376, 356, 368, 358), (645, 577, 586, 643), (516, 455, 454, 517), (604, 545, 544, 613), (704, 706, 705, 703), (1003, 1002, 1012, 1018), (888, 887, 889, 890), (771, 772, 767, 770), (280, 311, 375, 343), (637, 573, 572, 641), (133, 134, 34, 35), (340, 308, 307, 355), (631, 559, 558, 630), (33, 136, 153, 32), (111, 27, 25, 113, 112, 110, 108, 107, 106, 29, 28, 109), (379, 317, 316, 383), (481, 402, 398, 466), (745, 747, 746, 744), (991, 986, 1060, 1094), (738, 740, 739, 737), (29, 31, 30, 28), (157, 158, 85, 86), (87, 156, 157, 86), (602, 556, 555, 603), (1048, 942, 941, 1049), (413, 412, 470, 469), (1063, 1073, 973, 972), (59, 184, 181, 42), (553, 551, 610, 622), (154, 135, 155, 182), (839, 841, 840, 838), (594, 543, 525, 595), (536, 535, 597, 596), (93, 165, 164, 94), (466, 398, 397, 467), (392, 321, 323, 388), (1056, 1055, 988, 987), (1044, 954, 923, 1025), (884, 885, 871, 883), (517, 454, 458, 515), (508, 448, 447, 509), (389, 322, 320, 390), (925, 1003, 1018, 1021), (201, 202, 43, 48), (891, 890, 889, 872), (410, 411, 477, 476), (624, 626, 585, 570), (511, 445, 444, 512), (938, 937, 1064, 1066), (937, 947, 1074, 1064), (644, 578, 577, 645), (107, 155, 135, 108), (678, 677, 687, 679), (283, 281, 342, 341), (421, 423, 487, 488), (615, 546, 542, 616), (538, 533, 609, 608), (747, 748, 735, 746), (754, 752, 751, 753), (60, 205, 191, 62), (442, 435, 436, 437, 438, 441, 407, 408, 399, 400, 412, 413, 401, 397, 398, 402, 403, 427, 428, 429, 432, 12, 11, 393, 414, 406, 425, 415, 416, 417, 404, 405, 395, 396, 418, 419, 420, 411, 410, 409, 433, 439, 440, 426, 424, 423, 421, 430, 457, 458, 454, 455, 456, 446, 447, 448, 444, 445, 449, 450, 452, 453, 451, 434, 431, 422, 443), (593, 548, 547, 614), (896, 892, 897, 895), (782, 820, 780, 781), (60, 205, 188, 64), (348, 309, 308, 340), (676, 674, 673, 675), (1001, 996, 1031, 1038), (519, 452, 450, 520), (351, 270, 268, 338), (646, 584, 583, 647), (757, 713, 766, 772, 767, 765, 764, 763, 762, 761, 760), (480, 428, 427, 482), (843, 845, 844, 842), (312, 301, 360, 367), (40, 148, 210, 46), (122, 119, 120, 121, 6, 4, 109, 28, 30), (603, 555, 545, 604), (44, 45, 32, 33, 34, 35, 36, 37, 66, 61, 63, 62, 60, 64, 65, 67, 39, 40, 46, 47, 38, 17, 16, 43, 48, 49, 50, 51, 52, 53, 54, 55, 56, 57, 58, 59, 42, 41), (146, 147, 71, 72), (778, 779, 768, 777), (818, 781, 782, 817), (632, 560, 559, 631), (442, 443, 498, 484), (627, 569, 566, 628), (1020, 1019, 1008, 1007), (505, 436, 435, 506), (471, 502, 433, 409), (713, 725, 724, 723), (648, 581, 580, 638), (922, 921, 1024, 1042), (688, 689, 685, 677), (263, 264, 309, 348), (770, 767, 772, 771), (1046, 953, 952, 1029), (383, 316, 326, 384), (1011, 1010, 989, 965), (295, 294, 368, 356), (1026, 924, 961, 1050), (336, 291, 289, 337), (902, 900, 897, 901), (529, 528, 600, 598), (1101, 1100, 933, 932), (189, 170, 74, 75), (494, 406, 414, 495), (636, 574, 573, 637), (733, 731, 730, 732), (1002, 1001, 1038, 1012), (16, 18, 19, 17), (588, 531, 540, 592), (125, 126, 95, 96), (807, 697, 696, 695), (650, 582, 584, 646), (411, 420, 478, 477), (434, 521, 496, 431), (803, 802, 801, 716), (356, 376, 297, 295), (777, 768, 779, 778), (947, 919, 1075, 1074), (1096, 1095, 969, 968), (503, 491, 441, 438), (797, 796, 798, 799, 741), (275, 274, 335, 347), (279, 278, 352, 330), (638, 580, 576, 639), (87, 156, 128, 88), (723, 712, 711, 713), (147, 149, 70, 71), (386, 325, 324, 387), (269, 279, 330, 329), (1051, 930, 943, 1047), (510, 449, 445, 511), (399, 408, 472, 460), (396, 395, 463, 475), (238, 231, 138, 124), (126, 137, 92, 95), (1071, 1070, 918, 917), (1099, 1091, 1090, 1066, 1064, 1074, 1075, 1076, 1022, 1023, 26, 24, 161, 209, 23, 22, 149, 147, 146, 169, 170, 189, 190, 207, 188, 187, 168, 167, 148, 210, 145, 144, 19, 18, 202, 201, 176, 175, 174, 143, 142, 200, 199, 31, 30, 915, 1021, 1018, 1012, 1038, 1031, 1032, 1034, 1080, 1033, 1013, 1010, 1011, 1016, 1017, 1019, 1020, 1055, 1056, 1057, 1058, 1086, 1045, 1061, 1062, 1072, 1073, 1063, 1065, 1084, 1083, 1087, 1088, 1089, 1098), (890, 891, 872, 889), (1000, 992, 993, 995, 996, 1001, 1002, 1003, 925, 916, 28, 29, 106, 107, 108, 110, 112, 113, 95, 92, 89, 88, 87, 86, 85, 84, 77, 68, 69, 76, 91, 90, 83, 82, 103, 102, 101, 100, 99, 98, 75, 74, 73, 72, 71, 70, 945, 39, 67, 65, 64, 60, 62, 63, 61, 66, 37, 36, 35, 34, 33, 32, 45, 44, 41, 42, 59, 58, 57, 56, 55, 54, 53, 52, 51, 50, 49, 48, 43, 16, 17, 38, 959, 972, 973, 974, 998, 997, 994, 977, 975, 976, 999), (294, 293, 358, 368), (67, 168, 167, 39), (276, 275, 347, 346), (168, 187, 65, 67), (983, 1098, 1089, 1004), (581, 583, 584, 582, 571, 554, 549, 550, 552, 557, 558, 559, 560, 533, 538, 539, 534, 535, 536, 537, 523, 530, 524, 525, 543, 544, 545, 555, 556, 0, 13, 541, 542, 546, 547, 548, 540, 531, 532, 526, 527, 528, 529, 561, 562, 551, 553, 568, 567, 566, 569, 563, 564, 565, 570, 585, 586, 577, 578, 579, 572, 573, 574, 575, 576, 580), (1082, 999, 976, 1092), (200, 142, 53, 54), (748, 747, 746, 735), (1030, 931, 930, 1051), (68, 179, 130, 69), (457, 507, 515, 458), (901, 903, 904, 902), (442, 484, 506, 435), (874, 876, 875, 873), (1073, 1072, 974, 973), (672, 674, 673, 671), (205, 188, 207, 206), (17, 19, 18, 16), (693, 699, 698, 694), (647, 583, 581, 648), (712, 723, 713, 711), (754, 834, 755, 753), (72, 146, 169, 73), (900, 902, 901, 897), (691, 690, 686, 683), (799, 740, 739, 741), (281, 266, 333, 342), (407, 441, 491, 490), (793, 795, 794, 792), (493, 425, 406, 494), (150, 193, 103, 82), (363, 292, 296, 365), (852, 850, 849, 851), (40, 148, 167, 39), (369, 305, 304, 370), (986, 966, 1039, 1060), (539, 538, 608, 607), (154, 182, 155, 135), (30, 28, 916, 915), (391, 313, 321, 392), (464, 417, 416, 465), (373, 310, 298, 374), (940, 938, 1066, 1090), (129, 178, 132, 172), (649, 571, 582, 650), (13, 14, 617, 541), (551, 562, 611, 610), (277, 287, 354, 353), (884, 882, 881, 883), (996, 995, 1032, 1031), (204, 206, 100, 101), (856, 857, 814, 855), (697, 807, 695, 696), (830, 828, 827, 829), (382, 314, 318, 378), (562, 561, 612, 611), (992, 1000, 1081, 1080), (888, 890, 889, 887), (479, 429, 428, 480), (301, 300, 359, 360), (408, 407, 490, 472), (499, 426, 440, 500), (731, 733, 732, 730), (240, 256, 241), (241, 256, 255), (253, 252, 670, 668, 221), (258, 257, 239), (237, 259, 250, 235), (236, 241, 255, 259, 237), (243, 242, 219, 226), (233, 235, 250, 247), (256, 240, 239, 257), (662, 663, 664, 665, 666, 667, 251, 104, 661), (651, 261, 260, 217, 222), (211, 229, 230, 227, 216), (234, 233, 247, 246), (121, 246, 247, 250, 259, 255, 256, 257, 258, 260, 261, 262, 104, 251, 252, 253, 242, 243, 254, 248, 249, 244, 245, 116, 8, 6), (215, 225, 226, 214), (140, 141, 160, 159, 139, 123, 30, 31, 199, 200, 142, 143, 174, 175, 176, 201, 202, 18, 19, 144, 145, 210, 148, 167, 168, 187, 188, 207, 190, 189, 170, 169, 146, 147, 149, 22, 23, 209, 161, 24, 26, 171, 208, 213, 212, 211, 216, 215, 214, 124, 138), (669, 668, 670), (252, 251, 667, 670), (241, 236, 140, 138, 231, 240), (121, 120, 234, 246), (248, 254, 225, 228), (227, 249, 248, 228), (660, 659, 658, 657, 662, 105, 661, 104, 262, 655, 656, 653), (670, 667, 656), (652, 669, 670), (670, 656, 655, 654), (670, 654, 652), (656, 667, 666), (656, 666, 653), (653, 666, 665), (261, 651, 652, 654, 655, 262), (657, 658, 664), (664, 658, 659), (664, 659, 665), (665, 659, 660), (664, 663, 657), (120, 119, 235, 233, 234), (105, 662, 661), (139, 223, 123), (812, 813, 804, 811), (677, 687, 688), (1086, 1058, 984, 977), (482, 427, 403, 483), (78, 163, 164, 94), (747, 745, 744, 746), (1049, 941, 958, 1052), (791, 793, 792, 790), (683, 682, 691), (690, 684, 689, 685, 686), (861, 859, 862, 860), (31, 29, 106, 182), (642, 579, 578, 644), (694, 698, 699, 693), (707, 715, 714, 706, 705), (915, 916, 925, 1021), (467, 397, 401, 468), (622, 635, 568, 553), (981, 940, 1090, 1091), (825, 733, 732, 734), (641, 572, 579, 642), (1027, 960, 936, 1028), (876, 874, 873, 875), (61, 194, 192, 63), (742, 846, 743, 745, 744), (385, 328, 327, 377), (736, 748, 735, 737, 738), (751, 722, 749, 750, 752), (99, 207, 206, 100), (390, 320, 319, 380), (795, 797, 796, 794), (1054, 1053, 970, 963), (824, 788, 787, 789), (948, 971, 1083, 1069), (712, 709, 710, 711), (868, 870, 869, 867), (378, 318, 317, 379), (388, 323, 322, 389), (768, 770, 771, 769, 779), (759, 758, 756, 757), (27, 26, 1023, 946), (203, 193, 191, 204), (995, 993, 1034, 1032), (858, 864, 865, 859), (808, 807, 695, 809, 810), (518, 453, 452, 519), (1005, 1004, 1089, 1088), (136, 33, 32, 153), (422, 431, 496, 486), (780, 820, 821), (561, 529, 598, 612), (424, 426, 499, 485), (822, 824, 789, 823), (528, 527, 601, 600), (179, 68, 69, 130), (878, 880, 879, 877), (908, 909, 906, 907), (173, 152, 90, 91), (983, 982, 1099, 1098), (850, 852, 851, 849), (550, 549, 623, 620), (865, 886, 866, 864), (537, 536, 596, 590), (1053, 1077, 939, 970), (108, 135, 132, 110), (813, 812, 811, 804), (864, 866, 886, 865), (976, 975, 1093, 1092), (574, 636, 640, 575), (824, 789, 787, 788), (355, 307, 306, 349), (839, 837, 836, 838), (483, 403, 402, 481), (191, 205, 206, 204), (785, 692, 783, 784, 786), (1072, 1062, 998, 974), (628, 566, 567, 629), (729, 731, 730, 728), (694, 783, 692, 693), (776, 778, 777, 775), (728, 729, 727, 819, 726), (1085, 1084, 944, 945), (37, 196, 195, 66), (267, 269, 329, 339), (513, 446, 456, 514), (21, 23, 22, 20), (716, 718, 719, 717, 803), (25, 24, 129, 113), (1097, 1096, 968, 967), (848, 847, 833, 849, 850), (11, 10, 394, 393), (96, 125, 166, 97), (816, 815, 857, 814, 773, 775, 776, 774), (910, 909, 908, 905), (110, 132, 172, 112), (870, 869, 885, 871), (874, 873, 872, 891), (565, 564, 619, 618), (674, 676, 675, 673), (755, 836, 837, 835, 834), (1057, 1056, 987, 985), (350, 271, 270, 351), (57, 186, 185, 58), (887, 866, 886, 888), (29, 31, 182, 106), (134, 136, 33, 34), (20, 22, 23, 21), (852, 854, 853, 851), (1000, 999, 1082, 1081), (165, 166, 97, 93), (805, 813, 804, 800, 801, 802, 806), (892, 893, 894), (878, 876, 875, 877), (17, 19, 144, 38), (371, 303, 302, 372), (905, 904, 903, 910), (837, 839, 838, 836), (80, 161, 209, 81), (929, 1014, 911, 913), (897, 900, 899, 898), (418, 396, 475, 474), (1013, 1033, 980, 990), (775, 777, 778, 776), (950, 949, 1078, 1079), (492, 415, 425, 493), (370, 304, 303, 371), (614, 547, 546, 615), (790, 792, 793, 791), (1095, 1085, 945, 969), (361, 288, 290, 362), (783, 694, 693, 692), (880, 878, 877, 879), (144, 145, 47, 38), (64, 188, 187, 65), (731, 729, 728, 730), (1070, 1068, 920, 918), (882, 880, 879, 881), (857, 856, 855, 814), (400, 399, 460, 459), (186, 198, 56, 57), (629, 567, 568, 635), (681, 683, 682, 680), (928, 934, 1022, 1076), (151, 150, 82, 83), (206, 207, 188, 205), (859, 865, 864, 858), (946, 1023, 1022, 934), (15, 12, 432, 489), (909, 910, 905, 908), (523, 537, 590, 589), (300, 299, 357, 359), (66, 195, 194, 61), (1061, 1045, 994, 997), (1047, 943, 942, 1048), (173, 152, 151, 150, 193, 191, 192, 194, 195, 196, 197, 133, 134, 135, 132, 131), (204, 206, 205, 191), (627, 621, 563, 569), (507, 457, 430, 497), (647, 648, 638, 639, 640, 636, 637, 641, 642, 644, 645, 643, 626, 624, 618, 619, 621, 627, 628, 629, 635, 622, 610, 611, 612, 598, 600, 601, 591, 587, 588, 592, 593, 614, 615, 616, 617, 14, 1, 602, 603, 604, 613, 594, 595, 605, 606, 589, 590, 596, 597, 599, 607, 608, 609, 632, 631, 630, 633, 634, 620, 623, 625, 649, 650, 646), (1, 0, 556, 602), (1084, 1065, 959, 944), (70, 149, 22, 20), (419, 418, 474, 473), (465, 416, 415, 492), (331, 273, 272, 332), (41, 180, 183, 44), (91, 173, 131, 76), (1068, 1067, 926, 920), (501, 439, 433, 502), (639, 576, 575, 640), (898, 894, 892, 897), (461, 405, 404, 462), (165, 164, 163, 162, 161, 24, 129, 178, 177, 158, 157, 156, 128, 127, 137, 126, 125, 166), (1033, 1059, 962, 980), (106, 182, 155, 107), (73, 169, 170, 74), (752, 754, 753, 751), (1047, 1048, 1049, 1052, 912, 911, 1014, 1015, 1079, 1078, 1069, 1083, 1084, 1085, 1095, 1096, 1097, 1100, 1101, 1102, 1067, 1068, 1070, 1071, 1077, 1053, 1054, 1059, 1033, 1080, 1081, 1082, 1092, 1093, 1094, 1060, 1039, 1040, 1041, 1042, 1024, 1026, 1050, 1035, 1036, 1037, 1027, 1028, 1043, 1044, 1025, 1046, 1029, 1030, 1051), (338, 268, 267, 339), (197, 196, 195, 194, 192, 191, 193, 150, 151, 152, 173, 131, 132, 135, 134, 133), (1100, 1097, 967, 933), (155, 107, 108, 135), (142, 143, 52, 53), (285, 280, 343, 344), (832, 830, 829, 831), (854, 852, 851, 853), (975, 991, 1094, 1093), (721, 719, 718, 720), (366, 282, 313, 391), (882, 884, 883, 881), (818, 819, 726, 817), (266, 265, 334, 333), (740, 738, 737, 739), (50, 175, 176, 49), (951, 950, 1079, 1015), (821, 780, 822, 823), (832, 847, 833, 831), (924, 1026, 1024, 921), (101, 204, 203, 102), (902, 904, 903, 901), (828, 830, 829, 827), (709, 712, 711, 710), (854, 856, 855, 853), (337, 289, 288, 361), (1065, 1063, 972, 959), (287, 286, 345, 354), (978, 922, 1042, 1041), (409, 410, 476, 471), (532, 587, 591, 526), (161, 162, 79, 80), (496, 521, 522, 518, 519, 520, 510, 511, 512, 508, 509, 513, 514, 516, 517, 515, 507, 497, 488, 487, 485, 499, 500, 501, 502, 471, 476, 477, 478, 473, 474, 475, 463, 461, 462, 464, 465, 492, 493, 494, 495, 394, 10, 15, 489, 479, 480, 482, 483, 481, 466, 467, 468, 469, 470, 459, 460, 472, 490, 491, 503, 504, 505, 506, 484, 498, 486), (570, 565, 618, 624), (1037, 955, 960, 1027), (75, 189, 190, 98), (812, 810, 809, 811), (202, 18, 16, 43), (522, 451, 453, 518), (595, 525, 524, 605), (299, 305, 369, 357), (462, 404, 417, 464), (786, 788, 787, 785), (25, 24, 26, 27), (781, 818, 817, 782), (1017, 1016, 964, 1009), (349, 306, 271, 350), (1052, 958, 914, 912), (701, 704, 703, 702), (834, 754, 753, 755), (534, 539, 607, 599), (523, 589, 606, 530), (172, 112, 113, 129), (1, 14, 15, 10, 9, 111, 109, 4, 3, 2), (1062, 1061, 997, 998), (365, 296, 7, 2), (1046, 1025, 923, 953), (616, 542, 541, 617), (520, 450, 449, 510), (700, 702, 701, 699, 698), (535, 534, 599, 597), (1067, 1102, 927, 926), (113, 129, 24, 25), (843, 841, 840, 842), (856, 854, 853, 855), (500, 440, 439, 501), (1055, 1020, 1007, 988), (821, 823, 822, 780), (876, 878, 877, 875), (527, 526, 591, 601), (845, 846, 742, 844), (124, 214, 226, 219, 220, 221, 222, 217, 218, 238), (362, 290, 292, 363), (949, 948, 1069, 1078), (143, 174, 51, 52), (971, 1006, 1087, 1083), (36, 197, 196, 37), (1058, 1057, 985, 984), (380, 319, 315, 381), (132, 110, 112, 172), (1043, 935, 954, 1044), (679, 687, 677, 678), (135, 108, 110, 132), (430, 421, 488, 497), (605, 524, 530, 606), (979, 978, 1041, 1040), (586, 585, 626, 643), (719, 721, 720, 718), (384, 326, 325, 386), (846, 845, 844, 742), (89, 127, 128, 88), (423, 424, 485, 487)])
me_527.polygons.foreach_set('material_index', [0, 0, 0, 2, 0, 0, 0, 0, 0, 0, 0, 0, 0, 0, 0, 0, 0, 0, 2, 2, 0, 0, 0, 0, 0, 0, 0, 0, 0, 0, 1, 0, 0, 0, 0, 0, 0, 0, 0, 0, 0, 0, 0, 2, 0, 0, 0, 0, 0, 0, 0, 0, 2, 2, 2, 0, 0, 2, 0, 0, 0, 0, 0, 0, 0, 0, 0, 0, 0, 0, 2, 0, 0, 0, 0, 2, 0, 2, 2, 0, 0, 2, 1, 0, 0, 0, 1, 0, 0, 0, 1, 1, 0, 0, 0, 0, 0, 0, 0, 0, 0, 0, 0, 0, 0, 0, 0, 0, 0, 0, 0, 0, 0, 0, 0, 2, 0, 0, 0, 0, 2, 0, 2, 0, 0, 0, 0, 0, 0, 0, 0, 0, 2, 0, 0, 0, 0, 0, 0, 0, 0, 0, 2, 0, 2, 0, 0, 0, 0, 0, 0, 2, 0, 0, 2, 0, 0, 0, 0, 0, 0, 1, 0, 0, 0, 0, 0, 0, 0, 0, 0, 0, 0, 0, 0, 0, 0, 2, 0, 0, 0, 0, 0, 0, 0, 2, 0, 0, 0, 0, 0, 2, 0, 0, 0, 0, 0, 0, 0, 2, 0, 0, 0, 0, 0, 0, 0, 0, 0, 2, 2, 0, 0, 0, 0, 0, 0, 0, 2, 0, 2, 0, 0, 1, 0, 0, 0, 0, 2, 0, 0, 0, 0, 0, 0, 2, 0, 0, 2, 0, 2, 0, 0, 0, 0, 0, 0, 0, 0, 0, 0, 0, 0, 2, 0, 0, 0, 0, 0, 0, 0, 0, 2, 0, 2, 0, 0, 0, 2, 0, 0, 0, 0, 0, 0, 0, 0, 0, 0, 0, 0, 0, 0, 0, 0, 2, 0, 0, 0, 0, 0, 0, 0, 0, 0, 2, 0, 0, 0, 2, 0, 0, 0, 2, 0, 0, 0, 0, 2, 0, 0, 2, 2, 2, 0, 0, 2, 0, 0, 0, 2, 0, 0, 0, 0, 0, 0, 0, 0, 0, 0, 0, 0, 0, 0, 0, 2, 0, 0, 0, 2, 0, 0, 0, 0, 2, 0, 0, 0, 0, 2, 0, 0, 1, 0, 0, 0, 0, 0, 0, 1, 1, 0, 0, 1, 0, 0, 0, 1, 0, 0, 0, 0, 1, 1, 0, 0, 0, 0, 0, 0, 1, 0, 0, 0, 0, 0, 0, 0, 0, 0, 2, 0, 0, 0, 2, 0, 2, 2, 2, 2, 0, 0, 2, 2, 0, 0, 0, 0, 2, 0, 0, 2, 0, 2, 0, 2, 2, 0, 0, 2, 0, 0, 0, 2, 2, 0, 0, 2, 2, 0, 0, 0, 2, 2, 0, 0, 0, 0, 0, 0, 0, 2, 0, 0, 2, 2, 0, 0, 2, 0, 0, 0, 0, 0, 2, 2, 0, 0, 2, 0, 0, 0, 0, 2, 0, 0, 0, 0, 0, 2, 0, 0, 0, 0, 0, 2, 0, 0, 2, 0, 0, 2, 0, 0, 2, 2, 0, 2, 2, 0, 0, 0, 2, 0, 0, 0, 0, 0, 0, 2, 2, 0, 0, 0, 2, 2, 0, 0, 2, 0, 0, 2, 0, 0, 0, 0, 2, 0, 0, 2, 2, 0, 0, 2, 0, 2, 2, 0, 0, 0, 2, 0, 0, 0, 2, 0, 0, 2, 0, 0, 0, 0, 0, 0, 0, 0, 0, 0, 0, 0, 0, 0, 0, 0, 0, 0, 0, 0, 0, 2, 0, 0, 0, 0, 0, 2, 0, 0, 0, 0, 0, 0, 0, 2, 2, 0, 2, 0, 2, 2, 0, 2, 0, 0, 0, 2, 0, 0, 2, 2, 2, 2, 0, 0, 0, 0, 0, 0, 0, 0, 0, 0, 0, 2, 0, 0, 0, 0, 0, 2, 0, 2, 0, 0, 0, 2, 2, 0, 0, 0, 1, 0, 0, 0, 0, 0, 2, 0, 0, 0, 2, 2, 0, 0, 2, 2, 0, 2, 1, 0, 0, 0, 0, 0, 0, 0, 0, 0, 2, 0, 0, 0, 0, 0, 2, 0, 2, 0, 0])
me_527.materials.append(mat_material)
me_527.materials.append(mat_material_001)
me_527.materials.append(mat_material_002)
me_527.use_remesh_preserve_volume = False
me_527.use_remesh_preserve_attributes = False
me_527.use_mirror_vertex_groups = False
me_527.update()

# ---- objects
ob_527 = bpy.data.objects.new('527', me_527)
ob_camera = bpy.data.objects.new('Camera', cam_camera)

# ---- transforms, parenting, visibility, modifiers, constraints
ob_527.location = (0.0, 0.0, 0.0)
ob_527.rotation_euler = (1.571, -0.0, 3.142)
ob_527.lineart.crease_threshold = 0.0
ob_camera.location = (7.481, -6.508, 5.344)
ob_camera.rotation_euler = (1.109, 0.01082, 0.8149)
ob_camera.lock_rotations_4d = False
ob_camera.empty_display_type = 'ARROWS'
ob_camera.color = (0.0, 0.0, 0.0, 0.0)
ob_camera.display_type = 'WIRE'
ob_camera.lineart.crease_threshold = 0.0

# ---- collection membership
col_collection_1.objects.link(ob_527)
col_collection_1.objects.link(ob_camera)

# ---- scene / render settings (as saved in the file)
scene.camera = ob_camera
scene.frame_start = 1; scene.frame_end = 250; scene.frame_set(1)
scene.render.engine = 'BLENDER_EEVEE_NEXT'
scene.render.resolution_percentage = 50
scene.render.dither_intensity = 0.0
scene.cycles.use_denoising = False
scene.cycles.samples = 10
scene.cycles.sampling_pattern = 'TABULATED_SOBOL'
scene.cycles.light_sampling_threshold = 0.0
scene.cycles.use_adaptive_sampling = False
scene.cycles.use_light_tree = False
scene.cycles.blur_glossy = 0.0
scene.cycles.pixel_filter_type = 'GAUSSIAN'
scene.cycles.sample_clamp_indirect = 0.0
scene.view_settings.view_transform = 'Raw'
bpy.context.view_layer.update()

# ---- added for rendering (the .blend has no usable light): sun
light_auto_sun = bpy.data.lights.new('AutoSun', 'SUN')
light_auto_sun.energy = 3.0
light_auto_sun.angle = 0.0523599
ob_auto_sun = bpy.data.objects.new('AutoSun', light_auto_sun)
scene.collection.objects.link(ob_auto_sun)
ob_auto_sun.rotation_euler = (0.872665, 0.174533, 0.523599)
bpy.context.view_layer.update()
